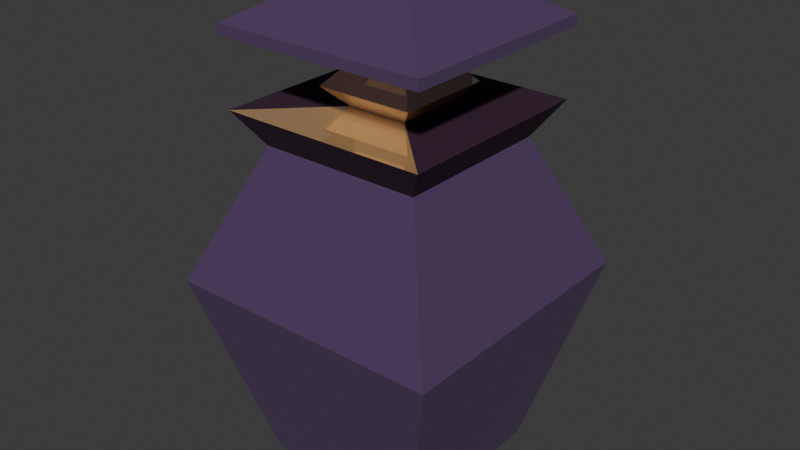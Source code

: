 # Source: iksir8.blend  (saved by Blender 4.4.32; exported with 4.5.12 LTS)
import bpy
from mathutils import Matrix  # noqa: F401  (used for matrix-valued properties, if any)

bpy.ops.wm.read_factory_settings(use_empty=True)
scene = bpy.context.scene
scene.name = 'Scene'

# ---- collections
col_collection = bpy.data.collections.new('Collection'); scene.collection.children.link(col_collection)

# ---- materials (node trees are filled in below, after node groups)
mat_iksir8_govde = bpy.data.materials.new('iksir8_govde')
mat_iksir8_detay = bpy.data.materials.new('iksir8_detay')
mat_iksir8_detay2 = bpy.data.materials.new('iksir8_detay2')

# ---- material node trees
mat_iksir8_govde.use_nodes = True; mat_iksir8_govde.node_tree.nodes.clear()
_N = mat_iksir8_govde.node_tree.nodes; _L = mat_iksir8_govde.node_tree.links
n0 = _N.new('ShaderNodeBsdfPrincipled'); n0.name = 'Principled BSDF'; n0.location = (10, 300)
n0.inputs[0].default_value = (0.1003, 0.04658, 0.1526, 1.0)
n0.inputs[2].default_value = 0.0
n0.inputs[3].default_value = 3.5
n1 = _N.new('ShaderNodeOutputMaterial'); n1.name = 'Material Output'; n1.location = (300, 300)
_L.new(n0.outputs[0], n1.inputs[0])
n1.is_active_output = True
mat_iksir8_detay.use_nodes = True; mat_iksir8_detay.node_tree.nodes.clear()
_N = mat_iksir8_detay.node_tree.nodes; _L = mat_iksir8_detay.node_tree.links
n0 = _N.new('ShaderNodeBsdfPrincipled'); n0.name = 'Principled BSDF'; n0.location = (10, 300)
n0.inputs[0].default_value = (1.0, 0.5561, 0.2091, 1.0)
n0.inputs[2].default_value = 0.0
n0.inputs[3].default_value = 10.6
n1 = _N.new('ShaderNodeOutputMaterial'); n1.name = 'Material Output'; n1.location = (300, 300)
_L.new(n0.outputs[0], n1.inputs[0])
n1.is_active_output = True
mat_iksir8_detay2.use_nodes = True; mat_iksir8_detay2.node_tree.nodes.clear()
_N = mat_iksir8_detay2.node_tree.nodes; _L = mat_iksir8_detay2.node_tree.links
n0 = _N.new('ShaderNodeBsdfPrincipled'); n0.name = 'Principled BSDF'; n0.location = (10, 300)
n0.inputs[0].default_value = (0.02905, 0.004771, 0.02501, 1.0)
n0.inputs[2].default_value = 1.0
n1 = _N.new('ShaderNodeOutputMaterial'); n1.name = 'Material Output'; n1.location = (300, 300)
_L.new(n0.outputs[0], n1.inputs[0])
n1.is_active_output = True

# ---- world
world_world = bpy.data.worlds.new('World'); scene.world = world_world
world_world.use_nodes = True; world_world.node_tree.nodes.clear()
_N = world_world.node_tree.nodes; _L = world_world.node_tree.links
n0 = _N.new('ShaderNodeOutputWorld'); n0.name = 'World Output'; n0.location = (300, 300)
n1 = _N.new('ShaderNodeBackground'); n1.name = 'Background'; n1.location = (10, 300)
n1.inputs[0].default_value = (0.05088, 0.05088, 0.05088, 1.0)
_L.new(n1.outputs[0], n0.inputs[0])
n0.is_active_output = True
world_world.color = (0.05088, 0.05088, 0.05088)
world_world.sun_shadow_jitter_overblur = 0.0

# ---- meshes
me_iksir8 = bpy.data.meshes.new('iksir8')
me_iksir8.from_pydata([(-0.871, -0.871, 0.0), (-1.428, -1.428, 2.0), (-0.871, 0.871, 0.0), (-1.428, 1.428, 2.0), (0.871, -0.871, 0.0), (1.428, -1.428, 2.0), (0.871, 0.871, 0.0), (1.428, 1.428, 2.0), (-0.8384, -0.8384, 3.351), (-0.8384, 0.8384, 3.351), (0.8384, -0.8384, 3.351), (0.8384, 0.8384, 3.351), (-0.5024, -0.5024, 4.384), (-0.5024, 0.5024, 4.384), (0.5024, -0.5024, 4.384), (0.5024, 0.5024, 4.384), (-1.098, -1.098, 4.384), (-1.098, 1.098, 4.384), (1.098, -1.098, 4.384), (1.098, 1.098, 4.384), (-1.098, -1.098, 4.489), (-1.098, 1.098, 4.489), (1.098, -1.098, 4.489), (1.098, 1.098, 4.489), (-0.2617, -0.2617, 4.994), (-0.2617, 0.2617, 4.994), (0.2617, -0.2617, 4.994), (0.2617, 0.2617, 4.994), (-1.068, -1.068, 3.701), (1.068, -1.068, 3.701), (-0.3183, -0.3183, 3.701), (-0.3183, 0.3183, 3.701), (0.3183, -0.3183, 3.701), (0.3183, 0.3183, 3.701), (-0.503, -0.503, 3.898), (-0.503, 0.503, 3.898), (0.503, -0.503, 3.898), (0.503, 0.503, 3.898), (-0.3, -0.3, 4.121), (-0.3, 0.3, 4.121), (0.3, -0.3, 4.121), (0.3, 0.3, 4.121), (-0.5024, -0.5024, 4.384), (-0.5024, 0.5024, 4.384), (0.5024, -0.5024, 4.384), (0.5024, 0.5024, 4.384), (-0.8384, -0.8384, 3.351), (-0.8384, 0.8384, 3.351), (0.8384, -0.8384, 3.351), (0.8384, 0.8384, 3.351), (-1.068, -1.068, 3.701), (-1.068, 1.068, 3.701), (1.068, -1.068, 3.701), (1.068, 1.068, 3.701), (-0.3183, -0.3183, 3.701), (-0.3183, 0.3183, 3.701), (0.3183, -0.3183, 3.701), (0.3183, 0.3183, 3.701)], [], [(0, 1, 3, 2), (2, 3, 7, 6), (6, 7, 5, 4), (4, 5, 1, 0), (2, 6, 4, 0), (3, 1, 8, 9), (1, 5, 10, 8), (7, 3, 9, 11), (5, 7, 11, 10), (14, 15, 19, 18), (16, 18, 22, 20), (13, 12, 16, 17), (12, 14, 18, 16), (15, 13, 17, 19), (22, 23, 27, 26), (19, 17, 21, 23), (18, 19, 23, 22), (17, 16, 20, 21), (27, 25, 24, 26), (21, 20, 24, 25), (20, 22, 26, 24), (23, 21, 25, 27), (31, 30, 34, 35), (28, 29, 32, 30), (34, 36, 40, 38), (30, 32, 36, 34), (33, 31, 35, 37), (32, 33, 37, 36), (40, 41, 45, 44), (37, 35, 39, 41), (36, 37, 41, 40), (35, 34, 38, 39), (39, 38, 42, 43), (38, 40, 44, 42), (41, 39, 43, 45), (46, 48, 52, 50), (52, 53, 57, 56), (49, 47, 51, 53), (48, 49, 53, 52), (47, 46, 50, 51), (51, 50, 54, 55), (53, 51, 55, 57)])
me_iksir8.polygons.foreach_set('material_index', [0, 0, 0, 0, 0, 0, 0, 0, 0, 0, 0, 0, 0, 0, 0, 0, 0, 0, 0, 0, 0, 0, 1, 1, 1, 1, 1, 1, 1, 1, 1, 1, 1, 1, 1, 2, 2, 2, 2, 2, 2, 2])
_uv = me_iksir8.uv_layers.new(name='UVMap')
_uv.uv.foreach_set('vector', [0.375, 0.0, 0.625, 0.0, 0.625, 0.25, 0.375, 0.25, 0.375, 0.25, 0.625, 0.25, 0.625, 0.5, 0.375, 0.5, 0.375, 0.5, 0.625, 0.5, 0.625, 0.75, 0.375, 0.75, 0.375, 0.75, 0.625, 0.75, 0.625, 1.0, 0.375, 1.0, 0.125, 0.5, 0.375, 0.5, 0.375, 0.75, 0.125, 0.75, 0.625, 0.25, 0.625, 0.0, 0.625, 0.0, 0.625, 0.25, 0.625, 1.0, 0.625, 0.75, 0.625, 0.75, 0.625, 1.0, 0.625, 0.5, 0.625, 0.25, 0.625, 0.25, 0.625, 0.5, 0.625, 0.75, 0.625, 0.5, 0.625, 0.5, 0.625, 0.75, 0.625, 0.75, 0.625, 0.5, 0.625, 0.5, 0.625, 0.75, 0.625, 1.0, 0.625, 0.75, 0.625, 0.75, 0.625, 1.0, 0.625, 0.25, 0.625, 0.0, 0.625, 0.0, 0.625, 0.25, 0.625, 1.0, 0.625, 0.75, 0.625, 0.75, 0.625, 1.0, 0.625, 0.5, 0.625, 0.25, 0.625, 0.25, 0.625, 0.5, 0.625, 0.75, 0.625, 0.5, 0.625, 0.5, 0.625, 0.75, 0.625, 0.5, 0.625, 0.25, 0.625, 0.25, 0.625, 0.5, 0.625, 0.75, 0.625, 0.5, 0.625, 0.5, 0.625, 0.75, 0.625, 0.25, 0.625, 0.0, 0.625, 0.0, 0.625, 0.25, 0.625, 0.5, 0.875, 0.5, 0.875, 0.75, 0.625, 0.75, 0.625, 0.25, 0.625, 0.0, 0.625, 0.0, 0.625, 0.25, 0.625, 1.0, 0.625, 0.75, 0.625, 0.75, 0.625, 1.0, 0.625, 0.5, 0.625, 0.25, 0.625, 0.25, 0.625, 0.5, 0.625, 0.25, 0.625, 0.0, 0.625, 0.0, 0.625, 0.25, 0.625, 1.0, 0.625, 0.75, 0.625, 0.75, 0.625, 1.0, 0.625, 1.0, 0.625, 0.75, 0.625, 0.75, 0.625, 1.0, 0.625, 1.0, 0.625, 0.75, 0.625, 0.75, 0.625, 1.0, 0.625, 0.5, 0.625, 0.25, 0.625, 0.25, 0.625, 0.5, 0.625, 0.75, 0.625, 0.5, 0.625, 0.5, 0.625, 0.75, 0.625, 0.75, 0.625, 0.5, 0.625, 0.5, 0.625, 0.75, 0.625, 0.5, 0.625, 0.25, 0.625, 0.25, 0.625, 0.5, 0.625, 0.75, 0.625, 0.5, 0.625, 0.5, 0.625, 0.75, 0.625, 0.25, 0.625, 0.0, 0.625, 0.0, 0.625, 0.25, 0.625, 0.25, 0.625, 0.0, 0.625, 0.0, 0.625, 0.25, 0.625, 1.0, 0.625, 0.75, 0.625, 0.75, 0.625, 1.0, 0.625, 0.5, 0.625, 0.25, 0.625, 0.25, 0.625, 0.5, 0.625, 1.0, 0.625, 0.75, 0.625, 0.75, 0.625, 1.0, 0.625, 0.75, 0.625, 0.5, 0.625, 0.5, 0.625, 0.75, 0.625, 0.5, 0.625, 0.25, 0.625, 0.25, 0.625, 0.5, 0.625, 0.75, 0.625, 0.5, 0.625, 0.5, 0.625, 0.75, 0.625, 0.25, 0.625, 0.0, 0.625, 0.0, 0.625, 0.25, 0.625, 0.25, 0.625, 0.0, 0.625, 0.0, 0.625, 0.25, 0.625, 0.5, 0.625, 0.25, 0.625, 0.25, 0.625, 0.5])
me_iksir8.materials.append(mat_iksir8_govde)
me_iksir8.materials.append(mat_iksir8_detay)
me_iksir8.materials.append(mat_iksir8_detay2)
me_iksir8.update()

# ---- objects
ob_iksir8 = bpy.data.objects.new('iksir8', me_iksir8)

# ---- transforms, parenting, visibility, modifiers, constraints
ob_iksir8.location = (0.0, 0.0, 0.0)

# ---- collection membership
col_collection.objects.link(ob_iksir8)

# ---- scene / render settings (as saved in the file)
scene.frame_start = 1; scene.frame_end = 250; scene.frame_set(1)
scene.render.engine = 'BLENDER_EEVEE_NEXT'
bpy.context.view_layer.update()

# ---- added for rendering (the .blend has no active camera and no usable light): camera, sun
cam_auto = bpy.data.cameras.new('AutoCamera')
cam_auto.lens = 50.0
cam_auto.sensor_width = 36.0
cam_auto.clip_end = 1000.0
ob_auto_camera = bpy.data.objects.new('AutoCamera', cam_auto)
scene.collection.objects.link(ob_auto_camera)
ob_auto_camera.location = (5.94209, -7.1305, 7.25068)
ob_auto_camera.rotation_euler = (1.09748, -7.21219e-08, 0.694738)
scene.camera = ob_auto_camera
light_auto_sun = bpy.data.lights.new('AutoSun', 'SUN')
light_auto_sun.energy = 3.0
light_auto_sun.angle = 0.0523599
ob_auto_sun = bpy.data.objects.new('AutoSun', light_auto_sun)
scene.collection.objects.link(ob_auto_sun)
ob_auto_sun.rotation_euler = (0.872665, 0.174533, 0.523599)
bpy.context.view_layer.update()
